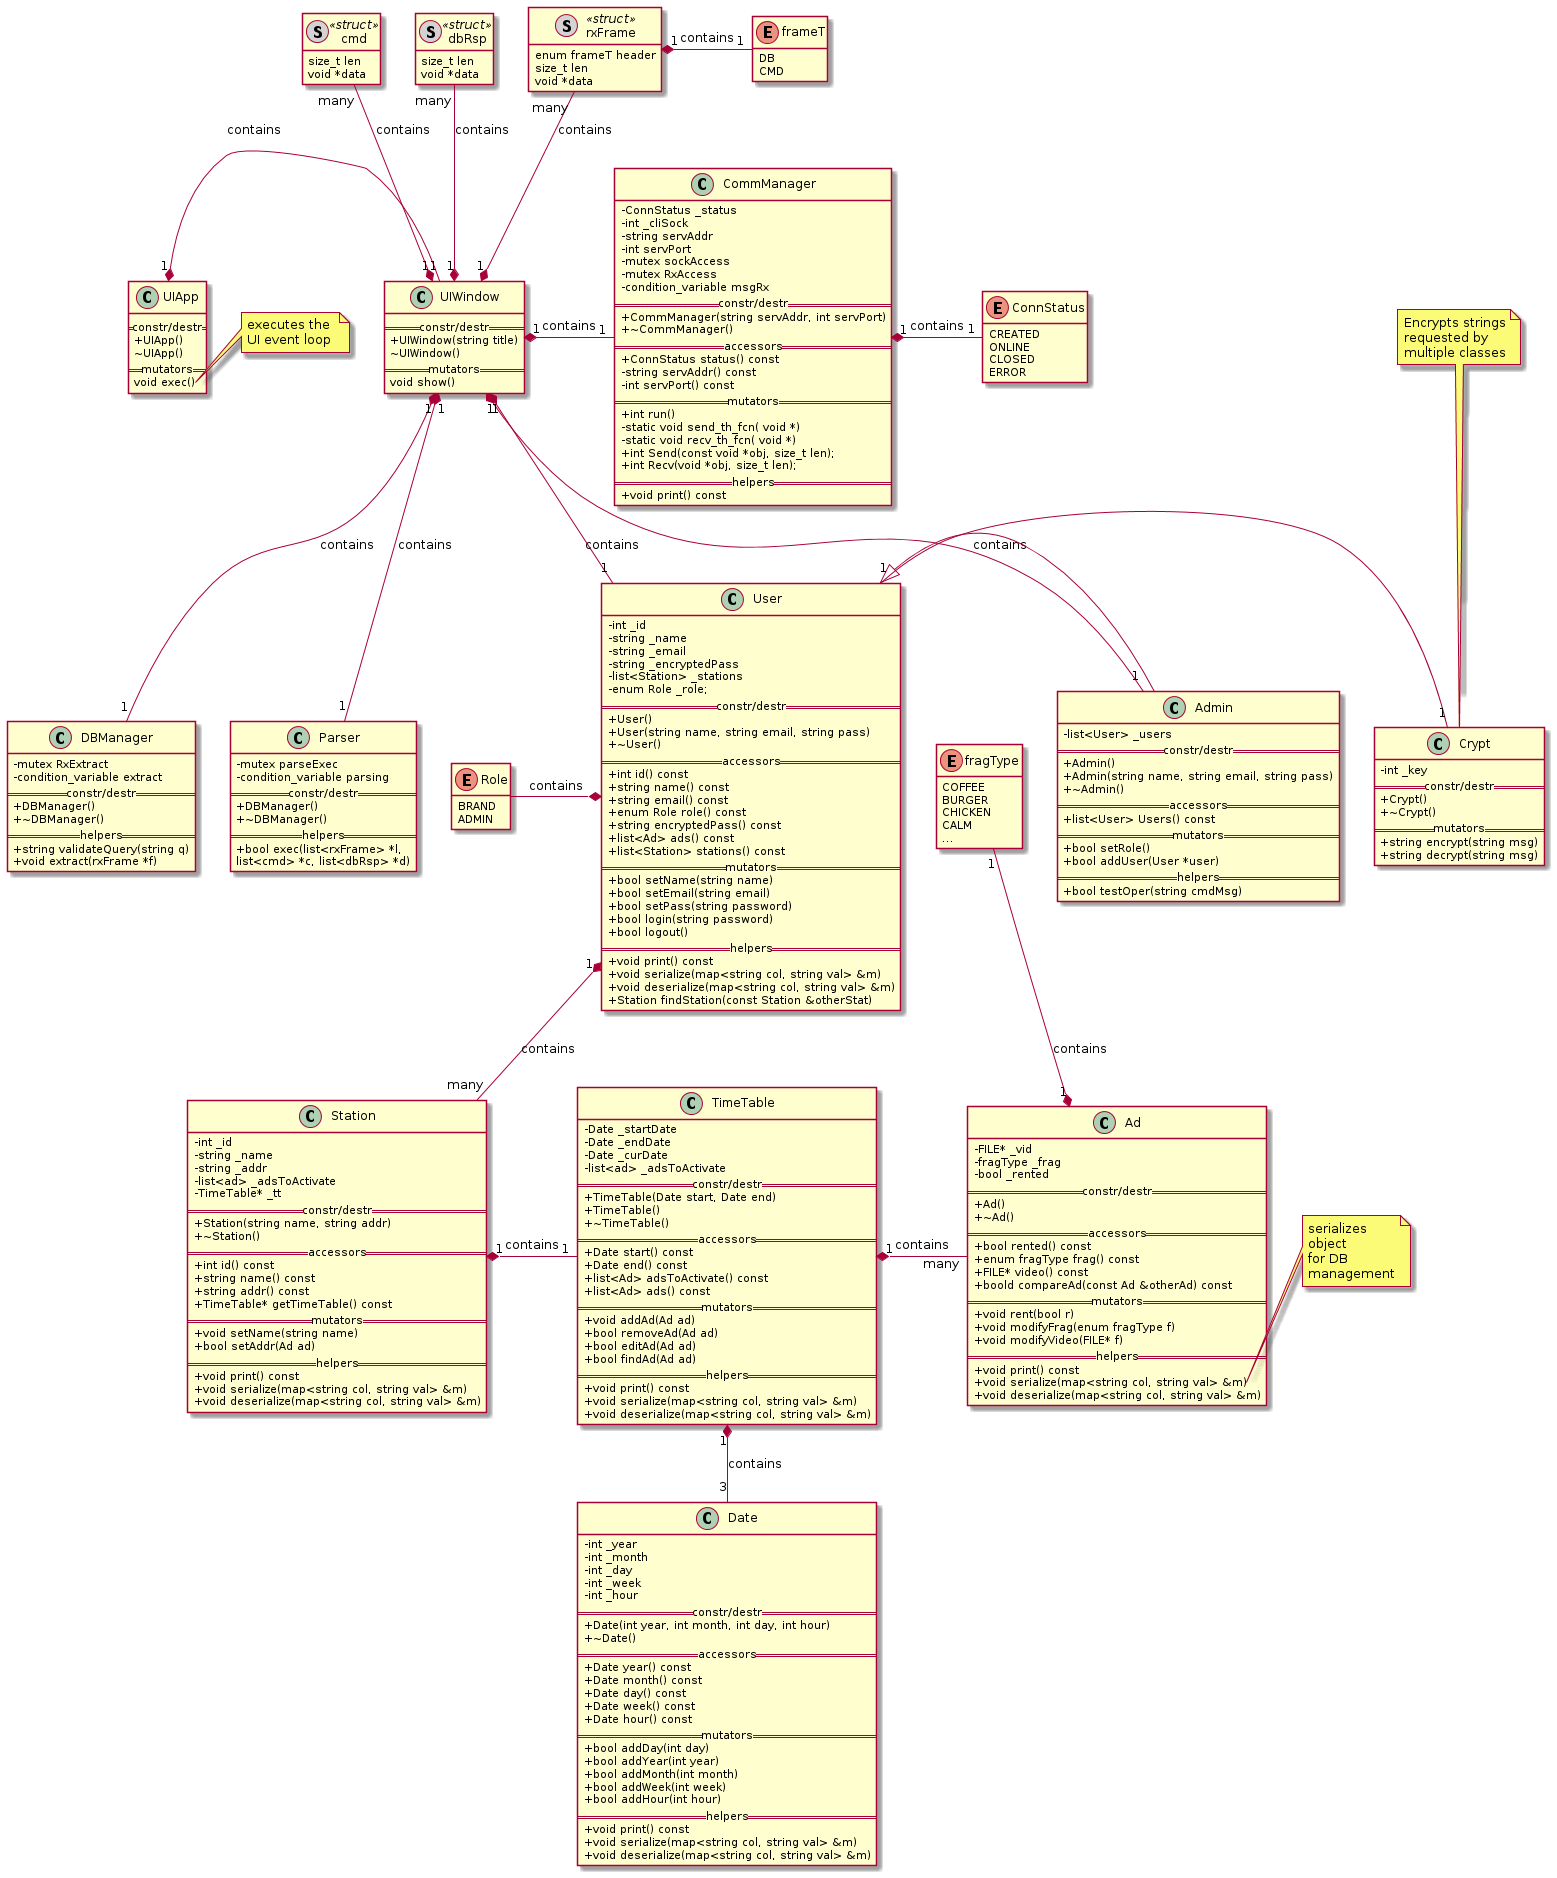

The diagram above was rendered by PlantUML. Its source (embedded in the PNG):
@startuml
'' ---------------- THEMES (some only work on the web server) -----------
''!theme plain
''!theme toy
''!theme spacelab
''!theme mars (does not work)
'' -------------------- Splitting into several files -----------
page 2x2
skinparam pageMargin 10
skinparam pageExternalColor gray
skinparam pageBorderColor black
'' --------------------------------------------------------------
'' remove attributes and methods icons
skinparam classAttributeIconSize 0
'' --------------------------------------------------------------

'' ---------------------- NOTES --------------------------------
''note "This is a floating note" as N1
''note "This note is connected\nto several objects." as N2
''Object .. N2
''N2 .. ArrayList
'' --------------------------------------------------------------

'' ------- defining elements --------
''abstract        abstract
''abstract class  "abstract class"
''annotation      annotation
''circle          circle
''()              circle_short_form
''class           class
''diamond         diamond
''<>              diamond_short_form
''entity          entity
''enum            enum
''interface       interface
''structure struct
''class structName <<(S,#FF7700)struct>> {
''+char[] data
''}
''hide <<struct>> methods
'' ------------------------------
''
'' ---------- Relation between classes -----------
'' Types
'' - extension (inheritance):   <|--
'' - composition: *--
'' - Aggregation: o--
'' To have a dotted line, replace -- by ..
'' relation syntax
''  <C1Name> "<cardC1>" <relation> "<cardC2>" <C2Name> : <label>
''Class01 "1" *-- "many" Class02 : contains
''Class03 o-- Class04 : aggregation
''Class05 --> "1" Class06
'' --------------------------------------
''
''newpage
''
'' -------------- Scope ---------------
'' 
'' 1) - : private
'' 2) # : protected
'' 3) ~ : package private
'' 4) + : public 
''class Dummy {
'' -field1
'' #field2
'' ~method1()
'' +method2()
''}
''
''class ArrayList implements List
''class ArrayList extends AbstractList
'' --------------------------------------------------------------

'' ------- defining elements --------
''interface       interface
'' ------- structures
''class Ad_DB <<(S,#FF7700)struct>>
''class User_DB <<(S,#FF7700)struct>>
''class Station <<(S,#FF7700)struct>>
hide <<struct>> methods
hide enum methods
''hide <<struct>> circle
''class Ad_DB {
''+FILE vid_f
''+fragType frag
''+bool rented
''}
''
''class User_DB{
''+bool admin
''+char* name
''+char* encrypted_pass
''}
class rxFrame <<(S,lightgrey)struct>>{
enum frameT header
size_t len
void *data
}
class dbRsp <<(S,lightgrey)struct>>{
size_t len
void *data
}
class cmd <<(S,lightgrey)struct>>{
size_t len
void *data
}
' ---------

'' ------- enums
enum fragType{
COFFEE
BURGER
CHICKEN
CALM
...
}
''
enum ConnStatus{
CREATED
ONLINE
CLOSED
ERROR
}

enum Role{
BRAND
ADMIN
}

enum frameT{
DB
CMD
}
'' ---------


'' -------- Classes 
'' APP
''class AppManager{
''    - UIApp uiApp()
''    - UIWidget win()
''}
class UIApp{
    == constr/destr ==
    +UIApp()
    ~UIApp()
    == mutators ==
    void exec()
}
    note right of UIApp::exec
    executes the 
    UI event loop
    end note
class UIWindow{
    == constr/destr ==
    +UIWindow(string title)
    ~UIWindow()
    == mutators ==
    void show()
}
''class UIView{
''}
''note top of UIView
''Specific for 
''each UI view
''end note

'' AD
class Ad {
  -FILE* _vid
  -fragType _frag
  -bool _rented
  == constr/destr ==
  +Ad()
  +~Ad()
  == accessors ==
  + bool rented() const
  + enum fragType frag() const
  + FILE* video() const
  + boold compareAd(const Ad &otherAd) const
  == mutators ==
  + void rent(bool r)
  + void modifyFrag(enum fragType f)
  + void modifyVideo(FILE* f)
  == helpers ==
  + void print() const
  + void serialize(map<string col, string val> &m) 
  + void deserialize(map<string col, string val> &m) 
}
    note right of Ad::serialize
	serializes 
	object 
	for DB 
	management
    end note
'' STATION
class Station{
  -int _id
  -string _name
  -string _addr
  -list<ad> _adsToActivate
  -TimeTable* _tt
  == constr/destr ==
  +Station(string name, string addr)
  +~Station()
  == accessors ==
  + int id() const
  + string name() const
  + string addr() const
  + TimeTable* getTimeTable() const
  == mutators ==
  + void setName(string name)
  + bool setAddr(Ad ad)
  == helpers ==
  + void print() const
  + void serialize(map<string col, string val> &m) 
  + void deserialize(map<string col, string val> &m) 
}
'' Timetable (to check ad slots)
class TimeTable{
  -Date _startDate
  -Date _endDate
  -Date _curDate
  -list<ad> _adsToActivate
  == constr/destr ==
  +TimeTable(Date start, Date end)
  +TimeTable()
  +~TimeTable()
  == accessors ==
  + Date start() const
  + Date end() const
  + list<Ad> adsToActivate() const
  + list<Ad> ads() const
  == mutators ==
  + void addAd(Ad ad)
  + bool removeAd(Ad ad)
  + bool editAd(Ad ad)
  + bool findAd(Ad ad)
  == helpers ==
  + void print() const
  + void serialize(map<string col, string val> &m) 
  + void deserialize(map<string col, string val> &m) 
}
'' Date
class Date{
  - int _year
  - int _month
  - int _day
  - int _week
  - int _hour
  == constr/destr ==
  +Date(int year, int month, int day, int hour)
  +~Date()
  == accessors ==
  + Date year() const
  + Date month() const
  + Date day() const
  + Date week() const
  + Date hour() const
  == mutators ==
  + bool addDay(int day)
  + bool addYear(int year)
  + bool addMonth(int month)
  + bool addWeek(int week)
  + bool addHour(int hour)
  == helpers ==
  + void print() const
  + void serialize(map<string col, string val> &m) 
  + void deserialize(map<string col, string val> &m) 
}
'' User
class User{
  -int _id
  -string _name
  -string _email
  -string _encryptedPass
  -list<Station> _stations
  -enum Role _role;
  == constr/destr ==
  +User()
  +User(string name, string email, string pass)
  +~User()
  == accessors ==
  + int id() const
  + string name() const
  + string email() const
  + enum Role role() const
  + string encryptedPass() const
  + list<Ad> ads() const
  + list<Station> stations() const
  == mutators ==
  + bool setName(string name)
  + bool setEmail(string email)
  + bool setPass(string password)
  + bool login(string password)
  + bool logout()
  == helpers ==
  + void print() const
  + void serialize(map<string col, string val> &m) 
  + void deserialize(map<string col, string val> &m) 
  + Station findStation(const Station &otherStat)
}
class Admin{
  -list<User> _users
  == constr/destr ==
  +Admin()
  +Admin(string name, string email, string pass)
  +~Admin()
  == accessors ==
  + list<User> Users() const
  == mutators ==
  + bool setRole()
  + bool addUser(User *user)
  == helpers ==
  + bool testOper(string cmdMsg)
}
'' Crypt
class Crypt{
  -int _key
  == constr/destr ==
  +Crypt()
  +~Crypt()
  == mutators ==
  + string encrypt(string msg)
  + string decrypt(string msg)
}
note top of Crypt
Encrypts strings
requested by
multiple classes
end note
'' COMM MANAGER
class CommManager{
  -ConnStatus _status
  -int _cliSock
  -string servAddr
  -int servPort
  -mutex sockAccess
  -mutex RxAccess
  -condition_variable msgRx
  == constr/destr ==
  +CommManager(string servAddr, int servPort)
  +~CommManager()
  == accessors ==
  + ConnStatus status() const
  - string servAddr() const
  - int servPort() const
  == mutators ==
  + int run()
  - static void send_th_fcn( void *)
  - static void recv_th_fcn( void *)
  + int Send(const void *obj, size_t len);
  + int Recv(void *obj, size_t len);
  == helpers ==
  + void print() const
}
'' DB Manager
class DBManager{
  -mutex RxExtract
  -condition_variable extract
  == constr/destr ==
  +DBManager()
  +~DBManager()
  == helpers ==
  + string validateQuery(string q)
  + void extract(rxFrame *f)
}
class Parser{
  -mutex parseExec
  -condition_variable parsing
  == constr/destr ==
  +DBManager()
  +~DBManager()
  == helpers ==
  + bool exec(list<rxFrame> *l, 
      list<cmd> *c, list<dbRsp> *d)
}

'' ----------------

'' ----------- Containers

'' ----------------

'' --------------------------------------------------------------


'' ---------- Relation between classes -----------
'' Types
'' - extension (inheritance):   <|--
'' - composition: *--
'' - Aggregation: o--
Ad "1" *-u- "1" fragType: contains
UIApp "1" *- "1" UIWindow: contains
UIWindow "1" *- "1" CommManager: contains
UIWindow "1" *-- "1" DBManager: contains
UIWindow "1" *-- "1" User: contains
UIWindow "1" *-- "1" Admin: contains
CommManager "1" *- "1" ConnStatus: contains
User "1" *-- "many" Station: contains
Station "1" *- "1" TimeTable: contains
TimeTable "1" *- "many" Ad: contains
TimeTable "1" *-- "3" Date: contains
Admin -l-|> User
User *-l- Role: contains
User "1" - "1" Crypt
UIWindow "1" *-- "1" Parser: contains
rxFrame "1" *- "1" frameT: contains
UIWindow "1" *-u- "many" rxFrame: contains
UIWindow "1" *-u- "many" dbRsp: contains
UIWindow "1" *-u- "many" cmd: contains
''UIView <|-- UIWindow: inherits

'' ------------------------------

@enduml